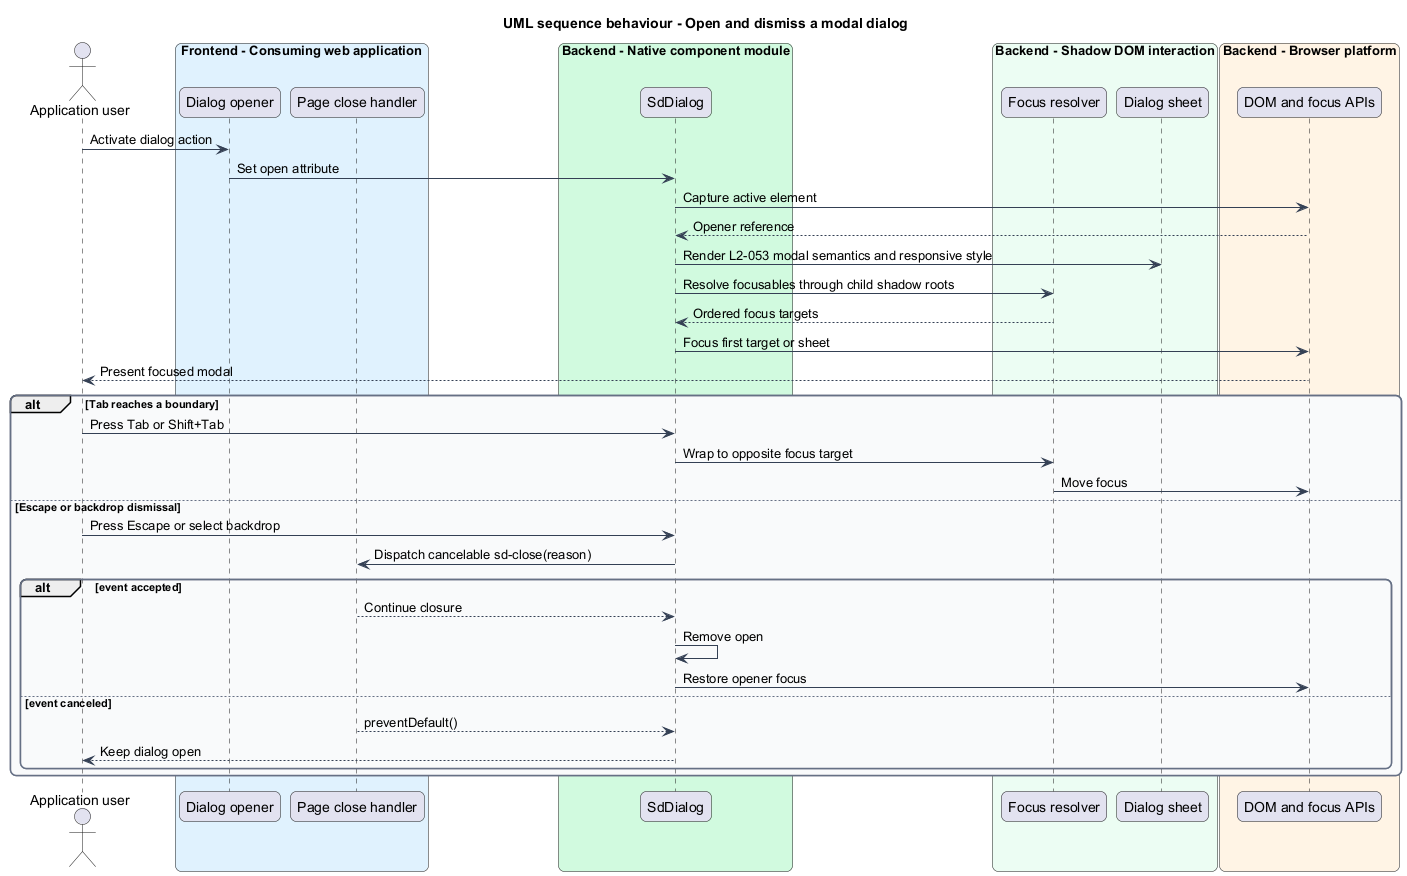

The diagram above was rendered by PlantUML. Its source (embedded in the PNG):
@startuml
title UML sequence behaviour - Open and dismiss a modal dialog
skinparam backgroundColor #FFFFFF
skinparam shadowing false
skinparam roundcorner 12
skinparam defaultFontName Arial
skinparam ArrowColor #344054
skinparam rectangle {
  BorderColor #344054
  FontColor #101828
}
skinparam package {
  BorderColor #667085
  FontColor #101828
  BackgroundColor #F9FAFB
}
actor "Application user" as actor
box "Frontend - Consuming web application" #E0F2FE
  participant "Dialog opener" as opener
  participant "Page close handler" as page
end box
box "Backend - Native component module" #D1FADF
  participant "SdDialog" as dialog
end box
box "Backend - Shadow DOM interaction" #ECFDF3
  participant "Focus resolver" as focus
  participant "Dialog sheet" as sheet
end box
box "Backend - Browser platform" #FFF4E5
  participant "DOM and focus APIs" as browser
end box
actor -> opener : Activate dialog action
opener -> dialog : Set open attribute
dialog -> browser : Capture active element
browser --> dialog : Opener reference
dialog -> sheet : Render L2-053 modal semantics and responsive style
dialog -> focus : Resolve focusables through child shadow roots
focus --> dialog : Ordered focus targets
dialog -> browser : Focus first target or sheet
browser --> actor : Present focused modal
alt Tab reaches a boundary
  actor -> dialog : Press Tab or Shift+Tab
  dialog -> focus : Wrap to opposite focus target
  focus -> browser : Move focus
else Escape or backdrop dismissal
  actor -> dialog : Press Escape or select backdrop
  dialog -> page : Dispatch cancelable sd-close(reason)
  alt event accepted
    page --> dialog : Continue closure
    dialog -> dialog : Remove open
    dialog -> browser : Restore opener focus
  else event canceled
    page --> dialog : preventDefault()
    dialog --> actor : Keep dialog open
  end
end
@enduml